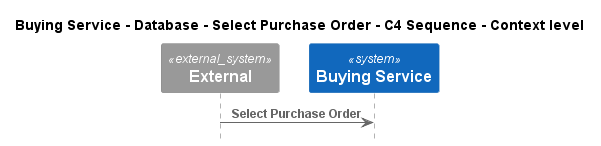

The diagram above was rendered by PlantUML. Its source (embedded in the PNG):
@startuml
!pragma layout smetana
!include ..\..\..\..\..\..\.c4s\C4_Sequence.puml

title Buying Service - Database - Select Purchase Order - C4 Sequence - Context level

System_Ext(C4InterFlow.SoftwareSystems.ExternalSystem, "External", "")
System(ECommercePlatform.SoftwareSystems.BuyingService, "Buying Service", "")

Rel(C4InterFlow.SoftwareSystems.ExternalSystem, ECommercePlatform.SoftwareSystems.BuyingService, "Select Purchase Order")


@enduml